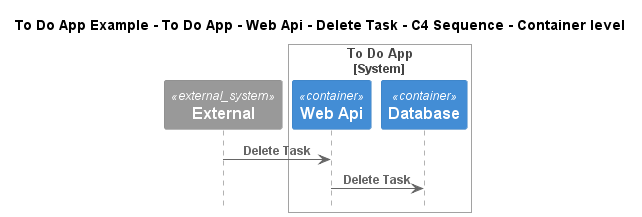

The diagram above was rendered by PlantUML. Its source (embedded in the PNG):
@startuml
!include ..\..\..\..\..\..\..\.c4s\C4_Sequence.puml

title To Do App Example - To Do App - Web Api - Delete Task - C4 Sequence - Container level

System_Ext(C4InterFlow.SoftwareSystems.ExternalSystem, "External", "")

System_Boundary(ToDoAppExample.SoftwareSystems.ToDoApp, "To Do App")
    Container(ToDoAppExample.SoftwareSystems.ToDoApp.Containers.WebApi, "Web Api", "", "")
    Container(ToDoAppExample.SoftwareSystems.ToDoApp.Containers.Database, "Database", "", "")
Boundary_End()

Rel(C4InterFlow.SoftwareSystems.ExternalSystem, ToDoAppExample.SoftwareSystems.ToDoApp.Containers.WebApi, "Delete Task")
Rel(ToDoAppExample.SoftwareSystems.ToDoApp.Containers.WebApi, ToDoAppExample.SoftwareSystems.ToDoApp.Containers.Database, "Delete Task")


@enduml